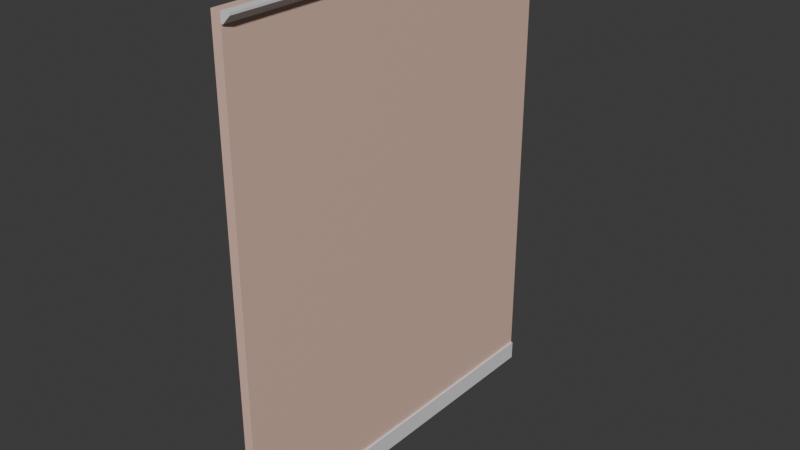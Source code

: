 # Source: simplewall.blend  (saved by Blender 5.0.119; exported with 4.5.12 LTS)
import bpy
from mathutils import Matrix  # noqa: F401  (used for matrix-valued properties, if any)

bpy.ops.wm.read_factory_settings(use_empty=True)
scene = bpy.context.scene
scene.name = 'Scene'

# ---- collections
col_simple_wall = bpy.data.collections.new('Simple Wall'); scene.collection.children.link(col_simple_wall)

# ---- materials (node trees are filled in below, after node groups)
mat_wall = bpy.data.materials.new('Wall')
mat_wall.alpha_threshold = 0.0
mat_wall.use_backface_culling_lightprobe_volume = False
mat_wall.roughness = 0.5
mat_wall.line_color = (0.0, 0.0, 0.0, 1.0)
mat_molding = bpy.data.materials.new('Molding')

# ---- material node trees
mat_wall.use_nodes = True; mat_wall.node_tree.nodes.clear()
_N = mat_wall.node_tree.nodes; _L = mat_wall.node_tree.links
n0 = _N.new('ShaderNodeOutputMaterial'); n0.name = 'Material Output'; n0.location = (200, 100)
n1 = _N.new('ShaderNodeBsdfPrincipled'); n1.name = 'Principled BSDF'; n1.location = (-200, 100)
n1.inputs[0].default_value = (0.8, 0.5312, 0.432, 1.0)
_L.new(n1.outputs[0], n0.inputs[0])
n0.is_active_output = True
mat_molding.use_nodes = True; mat_molding.node_tree.nodes.clear()
_N = mat_molding.node_tree.nodes; _L = mat_molding.node_tree.links
n0 = _N.new('ShaderNodeBsdfPrincipled'); n0.name = 'Principled BSDF'; n0.location = (-200, 100)
n1 = _N.new('ShaderNodeOutputMaterial'); n1.name = 'Material Output'; n1.location = (200, 100)
_L.new(n0.outputs[0], n1.inputs[0])
n1.is_active_output = True

# ---- world
world_world = bpy.data.worlds.new('World'); scene.world = world_world
world_world.use_nodes = True; world_world.node_tree.nodes.clear()
_N = world_world.node_tree.nodes; _L = world_world.node_tree.links
n0 = _N.new('ShaderNodeOutputWorld'); n0.name = 'World Output'; n0.location = (200, 100)
n1 = _N.new('ShaderNodeBackground'); n1.name = 'Background'; n1.location = (-200, 100)
n1.inputs[0].default_value = (0.05088, 0.05088, 0.05088, 1.0)
_L.new(n1.outputs[0], n0.inputs[0])
n0.is_active_output = True
world_world.color = (0.05088, 0.05088, 0.05088)
world_world.sun_shadow_jitter_overblur = 0.0

# ---- meshes
me_cube_001 = bpy.data.meshes.new('Cube.001')
me_cube_001.from_pydata([(-1.118e-08, 0.0, 0.0), (-1.118e-08, 0.0, 2.5), (-1.118e-08, 2.0, 0.0), (-1.118e-08, 2.0, 2.5), (0.05, 0.0, 0.0), (0.05, 0.0, 2.5), (0.05, 2.0, 0.0), (0.05, 2.0, 2.5), (0.05, 2.0, 0.1), (0.05, 0.0, 0.1), (0.06, 2.0, 0.1), (0.06, 2.0, 0.0), (0.06, 0.0, 0.0), (0.06, 0.0, 0.1), (0.05, 2.0, 2.45), (0.05, 0.0, 2.45), (0.1, 2.0, 2.5), (0.1, 0.0, 2.5), (0.06, 2.0, 2.45), (0.06, 0.0, 2.45), (0.1, 2.0, 2.49), (0.1, 0.0, 2.49)], [], [(0, 1, 3, 2), (2, 3, 7, 14, 8, 6), (7, 5, 17, 16), (4, 9, 15, 5, 1, 0), (2, 6, 4, 0), (7, 3, 1, 5), (6, 8, 10, 11), (11, 10, 13, 12), (9, 4, 12, 13), (4, 6, 11, 12), (8, 9, 13, 10), (8, 14, 15, 9), (20, 16, 17, 21), (5, 15, 19, 21, 17), (15, 14, 18, 19), (14, 7, 16, 20, 18), (18, 20, 21, 19)])
me_cube_001.polygons.foreach_set('material_index', [0, 0, 1, 0, 0, 0, 1, 1, 1, 1, 1, 0, 1, 1, 1, 1, 1])
_uv = me_cube_001.uv_layers.new(name='UVMap')
_uv.uv.foreach_set('vector', [0.375, 0.0, 0.625, 0.0, 0.625, 0.25, 0.375, 0.25, 0.375, 0.25, 0.625, 0.25, 0.625, 0.5, 0.625, 0.5, 0.375, 0.5, 0.375, 0.5, 0.625, 0.5, 0.625, 0.75, 0.625, 0.75, 0.625, 0.5, 0.375, 0.75, 0.375, 0.75, 0.625, 0.75, 0.625, 0.75, 0.625, 1.0, 0.375, 1.0, 0.125, 0.5, 0.375, 0.5, 0.375, 0.75, 0.125, 0.75, 0.625, 0.5, 0.875, 0.5, 0.875, 0.75, 0.625, 0.75, 0.375, 0.5, 0.375, 0.5, 0.375, 0.5, 0.375, 0.5, 0.375, 0.5, 0.375, 0.5, 0.375, 0.75, 0.375, 0.75, 0.375, 0.75, 0.375, 0.75, 0.375, 0.75, 0.375, 0.75, 0.375, 0.75, 0.375, 0.5, 0.375, 0.5, 0.375, 0.75, 0.375, 0.5, 0.375, 0.75, 0.375, 0.75, 0.375, 0.5, 0.375, 0.5, 0.625, 0.5, 0.625, 0.75, 0.375, 0.75, 0.625, 0.5, 0.625, 0.5, 0.625, 0.75, 0.625, 0.75, 0.625, 0.75, 0.625, 0.75, 0.625, 0.75, 0.625, 0.75, 0.625, 0.75, 0.625, 0.75, 0.625, 0.5, 0.625, 0.5, 0.625, 0.75, 0.625, 0.5, 0.625, 0.5, 0.625, 0.5, 0.625, 0.5, 0.625, 0.5, 0.625, 0.5, 0.625, 0.5, 0.625, 0.75, 0.625, 0.75])
me_cube_001.materials.append(mat_wall)
me_cube_001.materials.append(mat_molding)
me_cube_001.update()

# ---- objects
ob_simple_wall = bpy.data.objects.new('Simple Wall', me_cube_001)

# ---- transforms, parenting, visibility, modifiers, constraints
ob_simple_wall.location = (0.0, 0.0, 0.0)

# ---- collection membership
col_simple_wall.objects.link(ob_simple_wall)

# ---- scene / render settings (as saved in the file)
scene.frame_start = 1; scene.frame_end = 250; scene.frame_set(1)
scene.render.engine = 'BLENDER_EEVEE_NEXT'
scene.render.bake_bias = 0.0
scene.render.bake_samples = 0
scene.cycles.sampling_pattern = 'TABULATED_SOBOL'
scene.eevee.use_volume_custom_range = False
bpy.context.view_layer.update()

# ---- added for rendering (the .blend has no active camera and no usable light): camera, sun
cam_auto = bpy.data.cameras.new('AutoCamera')
cam_auto.lens = 50.0
cam_auto.sensor_width = 36.0
cam_auto.clip_end = 1000.0
ob_auto_camera = bpy.data.objects.new('AutoCamera', cam_auto)
scene.collection.objects.link(ob_auto_camera)
ob_auto_camera.location = (3.01361, -2.55633, 3.62089)
ob_auto_camera.rotation_euler = (1.09748, -7.21219e-08, 0.694738)
scene.camera = ob_auto_camera
light_auto_sun = bpy.data.lights.new('AutoSun', 'SUN')
light_auto_sun.energy = 3.0
light_auto_sun.angle = 0.0523599
ob_auto_sun = bpy.data.objects.new('AutoSun', light_auto_sun)
scene.collection.objects.link(ob_auto_sun)
ob_auto_sun.rotation_euler = (0.872665, 0.174533, 0.523599)
bpy.context.view_layer.update()
